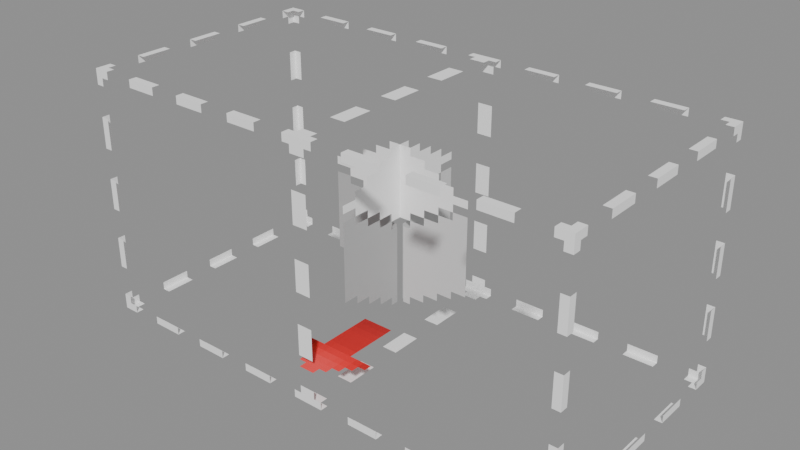 # Source: Block_Spawner_Block_Large.blend  (saved by Blender 5.0.119; exported with 4.5.12 LTS)
import bpy
from mathutils import Matrix  # noqa: F401  (used for matrix-valued properties, if any)

bpy.ops.wm.read_factory_settings(use_empty=True)
scene = bpy.context.scene
scene.name = 'Scene'

# ---- collections
col_widgets = bpy.data.collections.new('Widgets'); scene.collection.children.link(col_widgets)
col_widgets.hide_viewport = True

# ---- images (referenced by path relative to the original .blend; pixels are not part of the script)
import os
ASSET_DIR = os.environ.get("B2B_ASSET_DIR", "")  # directory of the original .blend (textures are referenced by path, not embedded)
HERE = os.path.dirname(os.path.abspath(__file__))  # packed textures are extracted next to this script under _unpacked/

def load_image(name, relpath, width, height, colorspace="sRGB"):
    """Load a texture the original file referenced (path relative to the .blend, or extracted next to this script)."""
    p = next((c for c in (os.path.join(HERE, relpath), os.path.join(ASSET_DIR, relpath)) if relpath and os.path.exists(c)), "")
    if p:
        img = bpy.data.images.load(p, check_existing=True)
        img.name = name
    else:  # same state as the original file: an image datablock whose file is absent (Cycles renders it pink)
        img = bpy.data.images.new(name, width, height)
        img.source = "FILE"
        img.filepath = "//" + (relpath or name)
    img.colorspace_settings.name = colorspace
    return img
img_image_0 = load_image('Image_0', '_unpacked/Image_0.e97395df.png', 128, 32, 'sRGB')

# ---- materials (node trees are filled in below, after node groups)
mat_material_0 = bpy.data.materials.new('Material_0')

# ---- material node trees
mat_material_0.use_nodes = True; mat_material_0.node_tree.nodes.clear()
_N = mat_material_0.node_tree.nodes; _L = mat_material_0.node_tree.links
n0 = _N.new('ShaderNodeBsdfPrincipled'); n0.name = 'Principled BSDF'; n0.location = (10, 300)
n0.inputs[2].default_value = 1.0
n1 = _N.new('ShaderNodeOutputMaterial'); n1.name = 'Material Output'; n1.location = (300, 300)
n2 = _N.new('NodeFrame'); n2.name = 'Frame'; n2.location = (0, 0)
n2.label = 'Alpha Clip'
n2.width = 150
n3 = _N.new('ShaderNodeMath'); n3.name = 'Math'; n3.location = (-340, -20)
n3.operation = 'SUBTRACT'
n3.inputs[0].default_value = 1.0
n4 = _N.new('ShaderNodeMath'); n4.name = 'Math.001'; n4.location = (-540, -20)
n4.operation = 'LESS_THAN'
n4.inputs[1].default_value = 0.05
n5 = _N.new('ShaderNodeTexImage'); n5.name = 'Image Texture'; n5.location = (-840, 210)
n5.label = 'BASE COLOR'
n5.image = img_image_0
n5.interpolation = 'Closest'
n5.extension = 'EXTEND'
n3.parent = n2
n4.parent = n2
_L.new(n0.outputs[0], n1.inputs[0])
_L.new(n3.outputs[0], n0.inputs[4])
_L.new(n4.outputs[0], n3.inputs[1])
_L.new(n5.outputs[0], n0.inputs[0])
_L.new(n5.outputs[1], n4.inputs[0])
n1.is_active_output = True

# ---- meshes
me_mesh_0 = bpy.data.meshes.new('Mesh_0')
me_mesh_0.from_pydata([(2.0, -1.0, 1.0), (2.0, 1.0, 1.0), (2.0, -1.0, -1.0), (2.0, 1.0, -1.0), (-2.0, 1.0, 1.0), (-2.0, -1.0, 1.0), (-2.0, 1.0, -1.0), (-2.0, -1.0, -1.0), (-2.0, 1.0, 1.0), (2.0, 1.0, 1.0), (-2.0, -1.0, 1.0), (2.0, -1.0, 1.0), (-2.0, -1.0, -1.0), (2.0, -1.0, -1.0), (-2.0, 1.0, -1.0), (2.0, 1.0, -1.0), (-2.0, -1.0, 1.0), (2.0, -1.0, 1.0), (-2.0, -1.0, -1.0), (2.0, -1.0, -1.0), (2.0, 1.0, 1.0), (-2.0, 1.0, 1.0), (2.0, 1.0, -1.0), (-2.0, 1.0, -1.0), (0.5938, 6.25e-05, 0.625), (-0.5938, 6.25e-05, 0.625), (0.5938, 6.25e-05, -0.625), (-0.5938, 6.25e-05, -0.625), (0.3125, -0.25, -0.7173), (-0.3125, -0.25, -0.7173), (0.3125, -1.0, -0.7173), (-0.3125, -1.0, -0.7173), (-6.252e-05, 0.5937, 0.625), (-6.248e-05, -0.5937, 0.625), (-6.252e-05, 0.5937, -0.625), (-6.248e-05, -0.5937, -0.625)], [], [(0, 2, 1), (2, 3, 1), (4, 6, 5), (6, 7, 5), (8, 10, 9), (10, 11, 9), (12, 14, 13), (14, 15, 13), (16, 18, 17), (18, 19, 17), (20, 22, 21), (22, 23, 21), (24, 26, 25), (26, 27, 25), (28, 30, 29), (30, 31, 29), (32, 34, 33), (34, 35, 33)])
_uv = me_mesh_0.uv_layers.new(name='UVMap')
_uv.uv.foreach_set('vector', [0.0, 1.0, 0.0, 0.0, 0.25, 1.0, 0.0, 0.0, 0.25, 0.0, 0.25, 1.0, 0.0, 1.0, 0.0, 0.0, 0.25, 1.0, 0.0, 0.0, 0.25, 0.0, 0.25, 1.0, 0.0, 1.0, 0.0, 0.0, 0.5, 1.0, 0.0, 0.0, 0.5, 0.0, 0.5, 1.0, 0.0, 1.0, 0.0, 0.0, 0.5, 1.0, 0.0, 0.0, 0.5, 0.0, 0.5, 1.0, 0.0, 1.0, 0.0, 0.0, 0.5, 1.0, 0.0, 0.0, 0.5, 0.0, 0.5, 1.0, 0.0, 1.0, 0.0, 0.0, 0.5, 1.0, 0.0, 0.0, 0.5, 0.0, 0.5, 1.0, 0.5469, 0.625, 0.5469, 0.0, 0.6953, 0.625, 0.5469, 0.0, 0.6953, 0.0, 0.6953, 0.625, 0.5859, 1.0, 0.5859, 0.625, 0.6641, 1.0, 0.5859, 0.625, 0.6641, 0.625, 0.6641, 1.0, 0.5469, 0.625, 0.5469, 0.0, 0.6953, 0.625, 0.5469, 0.0, 0.6953, 0.0, 0.6953, 0.625])
me_mesh_0.materials.append(mat_material_0)
me_mesh_0.update()
me_mesh_0.normals_split_custom_set([tuple(v) for v in zip(*[iter([1.0, 0.0, 0.0, 1.0, 0.0, 0.0, 1.0, 0.0, 0.0, 1.0, 0.0, 0.0, 1.0, 0.0, 0.0, 1.0, 0.0, 0.0, -1.0, 0.0, 0.0, -1.0, 0.0, 0.0, -1.0, 0.0, 0.0, -1.0, 0.0, 0.0, -1.0, 0.0, 0.0, -1.0, 0.0, 0.0, 0.0, 0.0, 1.0, 0.0, 0.0, 1.0, 0.0, 0.0, 1.0, 0.0, 0.0, 1.0, 0.0, 0.0, 1.0, 0.0, 0.0, 1.0, 0.0, 0.0, -1.0, 0.0, 0.0, -1.0, 0.0, 0.0, -1.0, 0.0, 0.0, -1.0, 0.0, 0.0, -1.0, 0.0, 0.0, -1.0, 0.0, -1.0, 0.0, 0.0, -1.0, 0.0, 0.0, -1.0, 0.0, 0.0, -1.0, 0.0, 0.0, -1.0, 0.0, 0.0, -1.0, 0.0, 0.0, 1.0, 0.0, 0.0, 1.0, 0.0, 0.0, 1.0, 0.0, 0.0, 1.0, 0.0, 0.0, 1.0, 0.0, 0.0, 1.0, 0.0, 0.0, 1.0, 0.0, 0.0, 1.0, 0.0, 0.0, 1.0, 0.0, 0.0, 1.0, 0.0, 0.0, 1.0, 0.0, 0.0, 1.0, 0.0, 0.0, 7.947e-08, -1.0, 0.0, 7.947e-08, -1.0, 0.0, 7.947e-08, -1.0, 0.0, 7.947e-08, -1.0, 0.0, 7.947e-08, -1.0, 0.0, 7.947e-08, -1.0, -1.0, -3.422e-08, 0.0, -1.0, -3.422e-08, 0.0, -1.0, -3.422e-08, 0.0, -1.0, -3.423e-08, 0.0, -1.0, -3.423e-08, 0.0, -1.0, -3.423e-08, 0.0])] * 3)])
me_plane = bpy.data.meshes.new('Plane')
me_plane.from_pydata([(-1.0, -6.123e-17, -1.0), (1.0, -6.123e-17, -1.0), (-1.0, 6.123e-17, 1.0), (1.0, 6.123e-17, 1.0)], [], [(0, 1, 3, 2)])
_uv = me_plane.uv_layers.new(name='UVMap')
_uv.uv.foreach_set('vector', [0.0, 0.0, 1.0, 0.0, 1.0, 1.0, 0.0, 1.0])
me_plane.update()
me_cube = bpy.data.meshes.new('Cube')
me_cube.from_pydata([(-0.5938, -0.625, 6.241e-05), (-0.5938, -0.625, 6.259e-05), (-0.5938, 0.625, 6.241e-05), (-0.5938, 0.625, 6.259e-05), (0.5938, -0.625, 6.241e-05), (0.5938, -0.625, 6.259e-05), (0.5938, 0.625, 6.241e-05), (0.5938, 0.625, 6.259e-05)], [], [(0, 1, 3, 2), (2, 3, 7, 6), (6, 7, 5, 4), (4, 5, 1, 0), (2, 6, 4, 0), (7, 3, 1, 5)])
_uv = me_cube.uv_layers.new(name='UVMap')
_uv.uv.foreach_set('vector', [0.375, 0.0, 0.625, 0.0, 0.625, 0.25, 0.375, 0.25, 0.375, 0.25, 0.625, 0.25, 0.625, 0.5, 0.375, 0.5, 0.375, 0.5, 0.625, 0.5, 0.625, 0.75, 0.375, 0.75, 0.375, 0.75, 0.625, 0.75, 0.625, 1.0, 0.375, 1.0, 0.125, 0.5, 0.375, 0.5, 0.375, 0.75, 0.125, 0.75, 0.625, 0.5, 0.875, 0.5, 0.875, 0.75, 0.625, 0.75])
me_cube.update()
me_cube_001 = bpy.data.meshes.new('Cube.001')
me_cube_001.from_pydata([(-0.3125, -0.375, 6.263e-05), (-0.3125, -0.375, 6.274e-05), (-0.3125, 0.375, 6.263e-05), (-0.3125, 0.375, 6.274e-05), (0.3125, -0.375, 6.263e-05), (0.3125, -0.375, 6.274e-05), (0.3125, 0.375, 6.263e-05), (0.3125, 0.375, 6.274e-05)], [], [(0, 1, 3, 2), (2, 3, 7, 6), (6, 7, 5, 4), (4, 5, 1, 0), (2, 6, 4, 0), (7, 3, 1, 5)])
_uv = me_cube_001.uv_layers.new(name='UVMap')
_uv.uv.foreach_set('vector', [0.375, 0.0, 0.625, 0.0, 0.625, 0.25, 0.375, 0.25, 0.375, 0.25, 0.625, 0.25, 0.625, 0.5, 0.375, 0.5, 0.375, 0.5, 0.625, 0.5, 0.625, 0.75, 0.375, 0.75, 0.375, 0.75, 0.625, 0.75, 0.625, 1.0, 0.375, 1.0, 0.125, 0.5, 0.375, 0.5, 0.375, 0.75, 0.125, 0.75, 0.625, 0.5, 0.875, 0.5, 0.875, 0.75, 0.625, 0.75])
me_cube_001.update()
me_cube_002 = bpy.data.meshes.new('Cube.002')
me_cube_002.from_pydata([(-0.5937, -0.625, 6.238e-05), (-0.5937, -0.625, 6.262e-05), (-0.5937, 0.625, 6.238e-05), (-0.5937, 0.625, 6.262e-05), (0.5937, -0.625, 6.238e-05), (0.5937, -0.625, 6.262e-05), (0.5937, 0.625, 6.238e-05), (0.5937, 0.625, 6.262e-05)], [], [(0, 1, 3, 2), (2, 3, 7, 6), (6, 7, 5, 4), (4, 5, 1, 0), (2, 6, 4, 0), (7, 3, 1, 5)])
_uv = me_cube_002.uv_layers.new(name='UVMap')
_uv.uv.foreach_set('vector', [0.375, 0.0, 0.625, 0.0, 0.625, 0.25, 0.375, 0.25, 0.375, 0.25, 0.625, 0.25, 0.625, 0.5, 0.375, 0.5, 0.375, 0.5, 0.625, 0.5, 0.625, 0.75, 0.375, 0.75, 0.375, 0.75, 0.625, 0.75, 0.625, 1.0, 0.375, 1.0, 0.125, 0.5, 0.375, 0.5, 0.375, 0.75, 0.125, 0.75, 0.625, 0.5, 0.875, 0.5, 0.875, 0.75, 0.625, 0.75])
me_cube_002.update()
arm_armature = bpy.data.armatures.new('Armature')  # bones are not reproduced

# ---- objects
ob_cube = bpy.data.objects.new('Cube', arm_armature)
ob_mesh_0 = bpy.data.objects.new('Mesh_0', me_mesh_0)
ob_wgt_cube = bpy.data.objects.new('WGT-Cube', me_plane)
ob_wgt_chesticon = bpy.data.objects.new('WGT-ChestIcon', me_cube)
ob_wgt_arrow_icon = bpy.data.objects.new('WGT-Arrow Icon', me_cube_001)
ob_wgt_chesticon_001 = bpy.data.objects.new('WGT-ChestIcon.001', me_cube_002)

# ---- transforms, parenting, visibility, modifiers, constraints
ob_cube.location = (0.0, 0.0, 1.0)
ob_cube.rotation_mode = 'QUATERNION'
ob_cube.rotation_quaternion = (1.0, 0.0, 0.0, 0.0)
ob_cube.show_in_front = True
ob_mesh_0.parent = ob_cube
ob_mesh_0.location = (0.0, 0.0, 0.0)
ob_mesh_0.rotation_mode = 'QUATERNION'
ob_mesh_0.rotation_quaternion = (1.0, 0.0, 0.0, 0.0)
_vg = ob_mesh_0.vertex_groups.new(name='Cube')
_vg.add([0, 1, 2, 3, 4, 5, 6, 7, 8, 9, 10, 11, 12, 13, 14, 15, 16, 17, 18, 19, 20, 21, 22, 23], 1.0, 'REPLACE')
_vg = ob_mesh_0.vertex_groups.new(name='ChestIcon')
_vg.add([24, 25, 26, 27], 1.0, 'REPLACE')
_vg = ob_mesh_0.vertex_groups.new(name='Arrow Icon')
_vg.add([28, 29, 30, 31], 1.0, 'REPLACE')
_vg = ob_mesh_0.vertex_groups.new(name='ChestIcon.001')
_vg.add([32, 33, 34, 35], 1.0, 'REPLACE')
_m = ob_mesh_0.modifiers.new('Armature', 'ARMATURE')
_m.object = ob_cube
ob_wgt_cube.location = (0.0, 0.0, 0.0)
ob_wgt_cube.hide_render = True
ob_wgt_chesticon.location = (0.0, 0.0, 0.0)
ob_wgt_chesticon.hide_render = True
ob_wgt_arrow_icon.location = (0.0, 0.0, 0.0)
ob_wgt_arrow_icon.hide_render = True
ob_wgt_chesticon_001.location = (0.0, 0.0, 0.0)
ob_wgt_chesticon_001.hide_render = True

# ---- collection membership
scene.collection.objects.link(ob_cube)
scene.collection.objects.link(ob_mesh_0)
col_widgets.objects.link(ob_wgt_cube)
col_widgets.objects.link(ob_wgt_chesticon)
col_widgets.objects.link(ob_wgt_arrow_icon)
col_widgets.objects.link(ob_wgt_chesticon_001)

# ---- scene / render settings (as saved in the file)
scene.frame_start = 1; scene.frame_end = 250; scene.frame_set(1)
scene.render.engine = 'BLENDER_EEVEE_NEXT'
scene.render.bake_bias = 0.0
scene.render.bake_samples = 0
scene.cycles.sampling_pattern = 'TABULATED_SOBOL'
scene.eevee.use_volume_custom_range = False
bpy.context.view_layer.update()

# ---- added for rendering (the .blend has no active camera and no usable light): camera, sun + grey world if the file has none
cam_auto = bpy.data.cameras.new('AutoCamera')
cam_auto.lens = 50.0
cam_auto.sensor_width = 36.0
cam_auto.clip_end = 1000.0
ob_auto_camera = bpy.data.objects.new('AutoCamera', cam_auto)
scene.collection.objects.link(ob_auto_camera)
ob_auto_camera.location = (4.53266, -5.43919, 4.62613)
ob_auto_camera.rotation_euler = (1.09748, -7.21219e-08, 0.694738)
scene.camera = ob_auto_camera
light_auto_sun = bpy.data.lights.new('AutoSun', 'SUN')
light_auto_sun.energy = 3.0
light_auto_sun.angle = 0.0523599
ob_auto_sun = bpy.data.objects.new('AutoSun', light_auto_sun)
scene.collection.objects.link(ob_auto_sun)
ob_auto_sun.rotation_euler = (0.872665, 0.174533, 0.523599)
if scene.world is None:
    world_auto = bpy.data.worlds.new('AutoWorld')
    world_auto.color = (0.3, 0.3, 0.3)
    scene.world = world_auto
bpy.context.view_layer.update()
